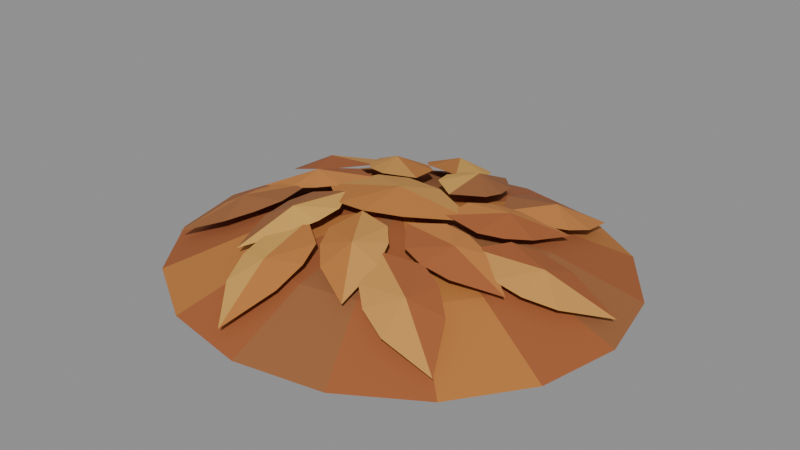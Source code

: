 # Source: AutumnLeafPileMound.blend  (saved by Blender 5.2.45; exported with 4.5.12 LTS)
import bpy
from mathutils import Matrix  # noqa: F401  (used for matrix-valued properties, if any)

bpy.ops.wm.read_factory_settings(use_empty=True)
scene = bpy.context.scene
scene.name = 'Scene'

# ---- materials (node trees are filled in below, after node groups)
mat_material_autumnleafpilemound_palette = bpy.data.materials.new('Material.AutumnLeafPileMound.Palette')
mat_material_autumnleafpilemound_palette.diffuse_color = (1.0, 1.0, 1.0, 1.0)
mat_material_autumnleafpilemound_palette.roughness = 0.94

# ---- material node trees
mat_material_autumnleafpilemound_palette.use_nodes = True; mat_material_autumnleafpilemound_palette.node_tree.nodes.clear()
_N = mat_material_autumnleafpilemound_palette.node_tree.nodes; _L = mat_material_autumnleafpilemound_palette.node_tree.links
n0 = _N.new('ShaderNodeBsdfPrincipled'); n0.name = 'Principled BSDF'; n0.location = (-200, 100)
n0.inputs[2].default_value = 0.94
n0.inputs[10].default_value = 0.005
n1 = _N.new('ShaderNodeOutputMaterial'); n1.name = 'Material Output'; n1.location = (200, 100)
n2 = _N.new('ShaderNodeVertexColor'); n2.name = 'Color Attribute'; n2.location = (0, 0)
n2.layer_name = 'Color'
_L.new(n0.outputs[0], n1.inputs[0])
_L.new(n2.outputs[0], n0.inputs[0])
n1.is_active_output = True

# ---- meshes
me_autumnleafpilemound_leaves = bpy.data.meshes.new('AutumnLeafPileMound_Leaves')
me_autumnleafpilemound_leaves.from_pydata([(0.4, 0.0, 0.0), (0.3696, 0.1416, 0.0), (0.2828, 0.2616, 0.0), (0.1531, 0.3418, 0.0), (2.449e-17, 0.37, 0.0), (-0.1531, 0.3418, 0.0), (-0.2828, 0.2616, 0.0), (-0.3696, 0.1416, 0.0), (-0.4, 4.531e-17, 0.0), (-0.3696, -0.1416, 0.0), (-0.2828, -0.2616, 0.0), (-0.1531, -0.3418, 0.0), (-7.348e-17, -0.37, 0.0), (0.1531, -0.3418, 0.0), (0.2828, -0.2616, 0.0), (0.3696, -0.1416, 0.0), (0.248, 0.0, 0.06254), (0.2291, 0.08779, 0.06252), (0.1754, 0.1622, 0.06245), (0.09491, 0.2119, 0.06239), (1.519e-17, 0.2294, 0.06236), (-0.09491, 0.2119, 0.06239), (-0.1754, 0.1622, 0.06245), (-0.2291, 0.08779, 0.06252), (-0.248, 2.809e-17, 0.06254), (-0.2291, -0.08779, 0.06252), (-0.1754, -0.1622, 0.06245), (-0.09491, -0.2119, 0.06239), (-4.556e-17, -0.2294, 0.06236), (0.09491, -0.2119, 0.06239), (0.1754, -0.1622, 0.06245), (0.2291, -0.08779, 0.06252), (0.0, 0.0, 0.105), (0.0, 0.0, 0.105), (0.0, 0.0, 0.105), (0.0, 0.0, 0.105), (0.0, 0.0, 0.105), (0.0, 0.0, 0.105), (0.0, 0.0, 0.105), (0.0, 0.0, 0.105), (0.0, 0.0, 0.105), (0.0, 0.0, 0.105), (0.0, 0.0, 0.105), (0.0, 0.0, 0.105), (0.0, 0.0, 0.105), (0.0, 0.0, 0.105), (0.0, 0.0, 0.105), (0.0, 0.0, 0.105), (-0.1335, -0.02017, 0.1104), (-0.06834, -0.07177, 0.1156), (-0.01354, -0.07304, 0.1186), (0.04872, -0.05135, 0.1192), (0.1335, 0.02017, 0.1104), (0.03137, 0.06345, 0.1191), (-0.03452, 0.06578, 0.1187), (-0.0865, 0.04837, 0.1159), (0.0, 0.0, 0.138), (0.1717, -0.03772, 0.1015), (0.232, -0.06838, 0.08204), (0.276, -0.06052, 0.06744), (0.3222, -0.03312, 0.05044), (0.3783, 0.03772, 0.024), (0.2898, 0.05575, 0.06251), (0.2368, 0.04694, 0.08251), (0.1981, 0.02462, 0.09542), (0.275, 0.0, 0.08579), (0.09242, -0.001363, 0.1171), (0.154, -0.002659, 0.1066), (0.1869, 0.02112, 0.09853), (0.2139, 0.06179, 0.08832), (0.2319, 0.1419, 0.06954), (0.1523, 0.1218, 0.09497), (0.1124, 0.09367, 0.1072), (0.08947, 0.06012, 0.1145), (0.1622, 0.07029, 0.1158), (0.1365, 0.0892, 0.1037), (0.1981, 0.1173, 0.08475), (0.2194, 0.1566, 0.06991), (0.2268, 0.2098, 0.05184), (0.2064, 0.2978, 0.024), (0.1371, 0.2398, 0.06343), (0.1109, 0.1929, 0.08436), (0.1043, 0.1487, 0.09757), (0.1715, 0.1935, 0.08737), (0.05258, 0.05873, 0.1183), (0.09196, 0.106, 0.1081), (0.0939, 0.1466, 0.0995), (0.07896, 0.1931, 0.08849), (0.02753, 0.2572, 0.0689), (-0.006366, 0.1823, 0.09604), (-0.009282, 0.1336, 0.1085), (0.002674, 0.09476, 0.1157), (0.04005, 0.1579, 0.1167), (-0.001427, 0.1489, 0.105), (0.01503, 0.2146, 0.08552), (-0.002415, 0.2558, 0.07), (-0.03941, 0.2947, 0.05157), (-0.121, 0.3336, 0.024), (-0.1188, 0.2433, 0.06529), (-0.09846, 0.1936, 0.08594), (-0.06808, 0.1608, 0.09884), (-0.06119, 0.2413, 0.08824), (-0.02685, 0.07459, 0.118), (-0.03928, 0.1349, 0.1072), (-0.06979, 0.1617, 0.09846), (-0.1155, 0.179, 0.08784), (-0.1976, 0.1787, 0.07017), (-0.1602, 0.1056, 0.09625), (-0.1239, 0.07289, 0.1081), (-0.08614, 0.05804, 0.1151), (-0.1122, 0.1267, 0.1163), (-0.1383, 0.09654, 0.1022), (-0.1794, 0.1504, 0.08247), (-0.2224, 0.1624, 0.06749), (-0.2759, 0.1577, 0.05028), (-0.3572, 0.1182, 0.024), (-0.2853, 0.06357, 0.06355), (-0.2337, 0.04851, 0.08339), (-0.1892, 0.05183, 0.09612), (-0.2478, 0.1074, 0.08628), (-0.08606, 0.03429, 0.1169), (-0.1409, 0.06216, 0.1062), (-0.1809, 0.05502, 0.09795), (-0.2229, 0.03011, 0.08796), (-0.2739, -0.03429, 0.07024), (-0.1934, -0.05068, 0.09509), (-0.1453, -0.04268, 0.107), (-0.1101, -0.02238, 0.1142), (-0.18, 1.984e-17, 0.1156), (-0.171, -0.02857, 0.1021), (-0.2387, -0.02714, 0.08306), (-0.2749, -0.0533, 0.06851), (-0.3047, -0.09804, 0.05113), (-0.3245, -0.1862, 0.024), (-0.2369, -0.164, 0.06246), (-0.193, -0.1331, 0.08294), (-0.1678, -0.0962, 0.09607), (-0.2478, -0.1074, 0.08628), (-0.08047, -0.03183, 0.1177), (-0.1365, -0.05737, 0.1075), (-0.1558, -0.09307, 0.09922), (-0.1625, -0.1414, 0.08855), (-0.144, -0.2215, 0.06895), (-0.08098, -0.1688, 0.0954), (-0.0572, -0.1261, 0.1079), (-0.05114, -0.08595, 0.1152), (-0.1122, -0.1267, 0.1163), (-0.07497, -0.1322, 0.105), (-0.1183, -0.1842, 0.08585), (-0.1204, -0.2288, 0.07057), (-0.104, -0.28, 0.05203), (-0.04741, -0.3504, 0.024), (-0.01013, -0.2681, 0.06469), (-0.006924, -0.2145, 0.0857), (-0.02008, -0.1718, 0.09881), (-0.06119, -0.2413, 0.08824), (-0.01428, -0.07399, 0.1184), (-0.02924, -0.1337, 0.1079), (-0.01338, -0.1711, 0.09916), (0.02025, -0.2065, 0.08817), (0.09439, -0.2419, 0.06945), (0.09245, -0.1598, 0.09642), (0.07393, -0.1146, 0.1086), (0.04632, -0.0848, 0.1157), (0.04005, -0.1579, 0.1167), (0.07754, -0.1362, 0.1038), (0.09122, -0.2025, 0.08402), (0.1248, -0.232, 0.06863), (0.175, -0.2511, 0.05079), (0.2654, -0.2508, 0.024), (0.2243, -0.1703, 0.06478), (0.1843, -0.1344, 0.08492), (0.1428, -0.118, 0.09764), (0.1715, -0.1935, 0.08737), (0.06266, -0.06043, 0.1173), (0.1, -0.1093, 0.1064), (0.1391, -0.1203, 0.09792), (0.1878, -0.116, 0.08775), (0.2617, -0.08015, 0.07052), (0.1963, -0.03046, 0.09566), (0.1494, -0.01677, 0.1074), (0.1089, -0.01979, 0.1145), (0.1622, -0.07029, 0.1158)], [], [(0, 1, 17, 16), (1, 2, 18, 17), (2, 3, 19, 18), (3, 4, 20, 19), (4, 5, 21, 20), (5, 6, 22, 21), (6, 7, 23, 22), (7, 8, 24, 23), (8, 9, 25, 24), (9, 10, 26, 25), (10, 11, 27, 26), (11, 12, 28, 27), (12, 13, 29, 28), (13, 14, 30, 29), (14, 15, 31, 30), (15, 0, 16, 31), (16, 17, 33, 32), (17, 18, 34, 33), (18, 19, 35, 34), (19, 20, 36, 35), (20, 21, 37, 36), (21, 22, 38, 37), (22, 23, 39, 38), (23, 24, 40, 39), (24, 25, 41, 40), (25, 26, 42, 41), (26, 27, 43, 42), (27, 28, 44, 43), (28, 29, 45, 44), (29, 30, 46, 45), (30, 31, 47, 46), (31, 16, 32, 47), (15, 14, 13, 12, 11, 10, 9, 8, 7, 6, 5, 4, 3, 2, 1, 0), (48, 49, 56), (49, 50, 56), (50, 51, 56), (51, 52, 56), (52, 53, 56), (53, 54, 56), (54, 55, 56), (55, 48, 56), (57, 58, 65), (58, 59, 65), (59, 60, 65), (60, 61, 65), (61, 62, 65), (62, 63, 65), (63, 64, 65), (64, 57, 65), (66, 67, 74), (67, 68, 74), (68, 69, 74), (69, 70, 74), (70, 71, 74), (71, 72, 74), (72, 73, 74), (73, 66, 74), (75, 76, 83), (76, 77, 83), (77, 78, 83), (78, 79, 83), (79, 80, 83), (80, 81, 83), (81, 82, 83), (82, 75, 83), (84, 85, 92), (85, 86, 92), (86, 87, 92), (87, 88, 92), (88, 89, 92), (89, 90, 92), (90, 91, 92), (91, 84, 92), (93, 94, 101), (94, 95, 101), (95, 96, 101), (96, 97, 101), (97, 98, 101), (98, 99, 101), (99, 100, 101), (100, 93, 101), (102, 103, 110), (103, 104, 110), (104, 105, 110), (105, 106, 110), (106, 107, 110), (107, 108, 110), (108, 109, 110), (109, 102, 110), (111, 112, 119), (112, 113, 119), (113, 114, 119), (114, 115, 119), (115, 116, 119), (116, 117, 119), (117, 118, 119), (118, 111, 119), (120, 121, 128), (121, 122, 128), (122, 123, 128), (123, 124, 128), (124, 125, 128), (125, 126, 128), (126, 127, 128), (127, 120, 128), (129, 130, 137), (130, 131, 137), (131, 132, 137), (132, 133, 137), (133, 134, 137), (134, 135, 137), (135, 136, 137), (136, 129, 137), (138, 139, 146), (139, 140, 146), (140, 141, 146), (141, 142, 146), (142, 143, 146), (143, 144, 146), (144, 145, 146), (145, 138, 146), (147, 148, 155), (148, 149, 155), (149, 150, 155), (150, 151, 155), (151, 152, 155), (152, 153, 155), (153, 154, 155), (154, 147, 155), (156, 157, 164), (157, 158, 164), (158, 159, 164), (159, 160, 164), (160, 161, 164), (161, 162, 164), (162, 163, 164), (163, 156, 164), (165, 166, 173), (166, 167, 173), (167, 168, 173), (168, 169, 173), (169, 170, 173), (170, 171, 173), (171, 172, 173), (172, 165, 173), (174, 175, 182), (175, 176, 182), (176, 177, 182), (177, 178, 182), (178, 179, 182), (179, 180, 182), (180, 181, 182), (181, 174, 182)])
_ca = me_autumnleafpilemound_leaves.color_attributes.new('Color', 'FLOAT_COLOR', 'CORNER')
_ca.data.foreach_set('color', [0.314, 0.117, 0.0382, 1.0, 0.314, 0.117, 0.0382, 1.0, 0.314, 0.117, 0.0382, 1.0, 0.314, 0.117, 0.0382, 1.0, 0.3564, 0.1046, 0.02956, 1.0, 0.3564, 0.1046, 0.02956, 1.0, 0.3564, 0.1046, 0.02956, 1.0, 0.3564, 0.1046, 0.02956, 1.0, 0.4793, 0.1779, 0.03689, 1.0, 0.4793, 0.1779, 0.03689, 1.0, 0.4793, 0.1779, 0.03689, 1.0, 0.4793, 0.1779, 0.03689, 1.0, 0.3564, 0.1046, 0.02956, 1.0, 0.3564, 0.1046, 0.02956, 1.0, 0.3564, 0.1046, 0.02956, 1.0, 0.3564, 0.1046, 0.02956, 1.0, 0.314, 0.117, 0.0382, 1.0, 0.314, 0.117, 0.0382, 1.0, 0.314, 0.117, 0.0382, 1.0, 0.314, 0.117, 0.0382, 1.0, 0.3564, 0.1046, 0.02956, 1.0, 0.3564, 0.1046, 0.02956, 1.0, 0.3564, 0.1046, 0.02956, 1.0, 0.3564, 0.1046, 0.02956, 1.0, 0.4793, 0.1779, 0.03689, 1.0, 0.4793, 0.1779, 0.03689, 1.0, 0.4793, 0.1779, 0.03689, 1.0, 0.4793, 0.1779, 0.03689, 1.0, 0.3564, 0.1046, 0.02956, 1.0, 0.3564, 0.1046, 0.02956, 1.0, 0.3564, 0.1046, 0.02956, 1.0, 0.3564, 0.1046, 0.02956, 1.0, 0.314, 0.117, 0.0382, 1.0, 0.314, 0.117, 0.0382, 1.0, 0.314, 0.117, 0.0382, 1.0, 0.314, 0.117, 0.0382, 1.0, 0.3564, 0.1046, 0.02956, 1.0, 0.3564, 0.1046, 0.02956, 1.0, 0.3564, 0.1046, 0.02956, 1.0, 0.3564, 0.1046, 0.02956, 1.0, 0.4793, 0.1779, 0.03689, 1.0, 0.4793, 0.1779, 0.03689, 1.0, 0.4793, 0.1779, 0.03689, 1.0, 0.4793, 0.1779, 0.03689, 1.0, 0.3564, 0.1046, 0.02956, 1.0, 0.3564, 0.1046, 0.02956, 1.0, 0.3564, 0.1046, 0.02956, 1.0, 0.3564, 0.1046, 0.02956, 1.0, 0.314, 0.117, 0.0382, 1.0, 0.314, 0.117, 0.0382, 1.0, 0.314, 0.117, 0.0382, 1.0, 0.314, 0.117, 0.0382, 1.0, 0.3564, 0.1046, 0.02956, 1.0, 0.3564, 0.1046, 0.02956, 1.0, 0.3564, 0.1046, 0.02956, 1.0, 0.3564, 0.1046, 0.02956, 1.0, 0.4793, 0.1779, 0.03689, 1.0, 0.4793, 0.1779, 0.03689, 1.0, 0.4793, 0.1779, 0.03689, 1.0, 0.4793, 0.1779, 0.03689, 1.0, 0.3564, 0.1046, 0.02956, 1.0, 0.3564, 0.1046, 0.02956, 1.0, 0.3564, 0.1046, 0.02956, 1.0, 0.3564, 0.1046, 0.02956, 1.0, 0.314, 0.117, 0.0382, 1.0, 0.314, 0.117, 0.0382, 1.0, 0.314, 0.117, 0.0382, 1.0, 0.314, 0.117, 0.0382, 1.0, 0.3564, 0.1046, 0.02956, 1.0, 0.3564, 0.1046, 0.02956, 1.0, 0.3564, 0.1046, 0.02956, 1.0, 0.3564, 0.1046, 0.02956, 1.0, 0.4793, 0.1779, 0.03689, 1.0, 0.4793, 0.1779, 0.03689, 1.0, 0.4793, 0.1779, 0.03689, 1.0, 0.4793, 0.1779, 0.03689, 1.0, 0.3564, 0.1046, 0.02956, 1.0, 0.3564, 0.1046, 0.02956, 1.0, 0.3564, 0.1046, 0.02956, 1.0, 0.3564, 0.1046, 0.02956, 1.0, 0.314, 0.117, 0.0382, 1.0, 0.314, 0.117, 0.0382, 1.0, 0.314, 0.117, 0.0382, 1.0, 0.314, 0.117, 0.0382, 1.0, 0.3564, 0.1046, 0.02956, 1.0, 0.3564, 0.1046, 0.02956, 1.0, 0.3564, 0.1046, 0.02956, 1.0, 0.3564, 0.1046, 0.02956, 1.0, 0.4793, 0.1779, 0.03689, 1.0, 0.4793, 0.1779, 0.03689, 1.0, 0.4793, 0.1779, 0.03689, 1.0, 0.4793, 0.1779, 0.03689, 1.0, 0.3564, 0.1046, 0.02956, 1.0, 0.3564, 0.1046, 0.02956, 1.0, 0.3564, 0.1046, 0.02956, 1.0, 0.3564, 0.1046, 0.02956, 1.0, 0.314, 0.117, 0.0382, 1.0, 0.314, 0.117, 0.0382, 1.0, 0.314, 0.117, 0.0382, 1.0, 0.314, 0.117, 0.0382, 1.0, 0.3564, 0.1046, 0.02956, 1.0, 0.3564, 0.1046, 0.02956, 1.0, 0.3564, 0.1046, 0.02956, 1.0, 0.3564, 0.1046, 0.02956, 1.0, 0.4793, 0.1779, 0.03689, 1.0, 0.4793, 0.1779, 0.03689, 1.0, 0.4793, 0.1779, 0.03689, 1.0, 0.4793, 0.1779, 0.03689, 1.0, 0.3564, 0.1046, 0.02956, 1.0, 0.3564, 0.1046, 0.02956, 1.0, 0.3564, 0.1046, 0.02956, 1.0, 0.3564, 0.1046, 0.02956, 1.0, 0.314, 0.117, 0.0382, 1.0, 0.314, 0.117, 0.0382, 1.0, 0.314, 0.117, 0.0382, 1.0, 0.314, 0.117, 0.0382, 1.0, 0.3564, 0.1046, 0.02956, 1.0, 0.3564, 0.1046, 0.02956, 1.0, 0.3564, 0.1046, 0.02956, 1.0, 0.3564, 0.1046, 0.02956, 1.0, 0.4793, 0.1779, 0.03689, 1.0, 0.4793, 0.1779, 0.03689, 1.0, 0.4793, 0.1779, 0.03689, 1.0, 0.4793, 0.1779, 0.03689, 1.0, 0.3564, 0.1046, 0.02956, 1.0, 0.3564, 0.1046, 0.02956, 1.0, 0.3564, 0.1046, 0.02956, 1.0, 0.3564, 0.1046, 0.02956, 1.0, 0.314, 0.117, 0.0382, 1.0, 0.314, 0.117, 0.0382, 1.0, 0.314, 0.117, 0.0382, 1.0, 0.314, 0.117, 0.0382, 1.0, 0.314, 0.117, 0.0382, 1.0, 0.314, 0.117, 0.0382, 1.0, 0.314, 0.117, 0.0382, 1.0, 0.314, 0.117, 0.0382, 1.0, 0.314, 0.117, 0.0382, 1.0, 0.314, 0.117, 0.0382, 1.0, 0.314, 0.117, 0.0382, 1.0, 0.314, 0.117, 0.0382, 1.0, 0.314, 0.117, 0.0382, 1.0, 0.314, 0.117, 0.0382, 1.0, 0.314, 0.117, 0.0382, 1.0, 0.314, 0.117, 0.0382, 1.0, 0.4793, 0.1779, 0.03689, 1.0, 0.4793, 0.1779, 0.03689, 1.0, 0.4793, 0.1779, 0.03689, 1.0, 0.4793, 0.1779, 0.03689, 1.0, 0.4793, 0.1779, 0.03689, 1.0, 0.4793, 0.1779, 0.03689, 1.0, 0.4793, 0.1779, 0.03689, 1.0, 0.4793, 0.1779, 0.03689, 1.0, 0.4793, 0.1779, 0.03689, 1.0, 0.4793, 0.1779, 0.03689, 1.0, 0.4793, 0.1779, 0.03689, 1.0, 0.4793, 0.1779, 0.03689, 1.0, 0.5906, 0.2831, 0.0648, 1.0, 0.5906, 0.2831, 0.0648, 1.0, 0.5906, 0.2831, 0.0648, 1.0, 0.5906, 0.2831, 0.0648, 1.0, 0.5906, 0.2831, 0.0648, 1.0, 0.5906, 0.2831, 0.0648, 1.0, 0.5906, 0.2831, 0.0648, 1.0, 0.5906, 0.2831, 0.0648, 1.0, 0.5906, 0.2831, 0.0648, 1.0, 0.5906, 0.2831, 0.0648, 1.0, 0.5906, 0.2831, 0.0648, 1.0, 0.5906, 0.2831, 0.0648, 1.0, 0.5906, 0.2831, 0.0648, 1.0, 0.5906, 0.2831, 0.0648, 1.0, 0.5906, 0.2831, 0.0648, 1.0, 0.5906, 0.2831, 0.0648, 1.0, 0.5906, 0.2831, 0.0648, 1.0, 0.5906, 0.2831, 0.0648, 1.0, 0.5906, 0.2831, 0.0648, 1.0, 0.5906, 0.2831, 0.0648, 1.0, 0.5906, 0.2831, 0.0648, 1.0, 0.5906, 0.2831, 0.0648, 1.0, 0.5906, 0.2831, 0.0648, 1.0, 0.5906, 0.2831, 0.0648, 1.0, 0.3564, 0.1046, 0.02956, 1.0, 0.3564, 0.1046, 0.02956, 1.0, 0.3564, 0.1046, 0.02956, 1.0, 0.3564, 0.1046, 0.02956, 1.0, 0.3564, 0.1046, 0.02956, 1.0, 0.3564, 0.1046, 0.02956, 1.0, 0.3564, 0.1046, 0.02956, 1.0, 0.3564, 0.1046, 0.02956, 1.0, 0.3564, 0.1046, 0.02956, 1.0, 0.3564, 0.1046, 0.02956, 1.0, 0.3564, 0.1046, 0.02956, 1.0, 0.3564, 0.1046, 0.02956, 1.0, 0.3564, 0.1046, 0.02956, 1.0, 0.3564, 0.1046, 0.02956, 1.0, 0.3564, 0.1046, 0.02956, 1.0, 0.3564, 0.1046, 0.02956, 1.0, 0.3564, 0.1046, 0.02956, 1.0, 0.3564, 0.1046, 0.02956, 1.0, 0.3564, 0.1046, 0.02956, 1.0, 0.3564, 0.1046, 0.02956, 1.0, 0.3564, 0.1046, 0.02956, 1.0, 0.3564, 0.1046, 0.02956, 1.0, 0.3564, 0.1046, 0.02956, 1.0, 0.3564, 0.1046, 0.02956, 1.0, 0.5583, 0.2086, 0.04667, 1.0, 0.5583, 0.2086, 0.04667, 1.0, 0.5583, 0.2086, 0.04667, 1.0, 0.5583, 0.2086, 0.04667, 1.0, 0.5583, 0.2086, 0.04667, 1.0, 0.5583, 0.2086, 0.04667, 1.0, 0.5583, 0.2086, 0.04667, 1.0, 0.5583, 0.2086, 0.04667, 1.0, 0.5583, 0.2086, 0.04667, 1.0, 0.5583, 0.2086, 0.04667, 1.0, 0.5583, 0.2086, 0.04667, 1.0, 0.5583, 0.2086, 0.04667, 1.0, 0.5583, 0.2086, 0.04667, 1.0, 0.5583, 0.2086, 0.04667, 1.0, 0.5583, 0.2086, 0.04667, 1.0, 0.5583, 0.2086, 0.04667, 1.0, 0.5583, 0.2086, 0.04667, 1.0, 0.5583, 0.2086, 0.04667, 1.0, 0.5583, 0.2086, 0.04667, 1.0, 0.5583, 0.2086, 0.04667, 1.0, 0.5583, 0.2086, 0.04667, 1.0, 0.5583, 0.2086, 0.04667, 1.0, 0.5583, 0.2086, 0.04667, 1.0, 0.5583, 0.2086, 0.04667, 1.0, 0.314, 0.117, 0.0382, 1.0, 0.314, 0.117, 0.0382, 1.0, 0.314, 0.117, 0.0382, 1.0, 0.314, 0.117, 0.0382, 1.0, 0.314, 0.117, 0.0382, 1.0, 0.314, 0.117, 0.0382, 1.0, 0.314, 0.117, 0.0382, 1.0, 0.314, 0.117, 0.0382, 1.0, 0.314, 0.117, 0.0382, 1.0, 0.314, 0.117, 0.0382, 1.0, 0.314, 0.117, 0.0382, 1.0, 0.314, 0.117, 0.0382, 1.0, 0.314, 0.117, 0.0382, 1.0, 0.314, 0.117, 0.0382, 1.0, 0.314, 0.117, 0.0382, 1.0, 0.314, 0.117, 0.0382, 1.0, 0.314, 0.117, 0.0382, 1.0, 0.314, 0.117, 0.0382, 1.0, 0.314, 0.117, 0.0382, 1.0, 0.314, 0.117, 0.0382, 1.0, 0.314, 0.117, 0.0382, 1.0, 0.314, 0.117, 0.0382, 1.0, 0.314, 0.117, 0.0382, 1.0, 0.314, 0.117, 0.0382, 1.0, 0.6654, 0.3613, 0.07819, 1.0, 0.6654, 0.3613, 0.07819, 1.0, 0.6654, 0.3613, 0.07819, 1.0, 0.6654, 0.3613, 0.07819, 1.0, 0.6654, 0.3613, 0.07819, 1.0, 0.6654, 0.3613, 0.07819, 1.0, 0.6654, 0.3613, 0.07819, 1.0, 0.6654, 0.3613, 0.07819, 1.0, 0.6654, 0.3613, 0.07819, 1.0, 0.6654, 0.3613, 0.07819, 1.0, 0.6654, 0.3613, 0.07819, 1.0, 0.6654, 0.3613, 0.07819, 1.0, 0.6654, 0.3613, 0.07819, 1.0, 0.6654, 0.3613, 0.07819, 1.0, 0.6654, 0.3613, 0.07819, 1.0, 0.6654, 0.3613, 0.07819, 1.0, 0.6654, 0.3613, 0.07819, 1.0, 0.6654, 0.3613, 0.07819, 1.0, 0.6654, 0.3613, 0.07819, 1.0, 0.6654, 0.3613, 0.07819, 1.0, 0.6654, 0.3613, 0.07819, 1.0, 0.6654, 0.3613, 0.07819, 1.0, 0.6654, 0.3613, 0.07819, 1.0, 0.6654, 0.3613, 0.07819, 1.0, 0.4793, 0.1779, 0.03689, 1.0, 0.4793, 0.1779, 0.03689, 1.0, 0.4793, 0.1779, 0.03689, 1.0, 0.4793, 0.1779, 0.03689, 1.0, 0.4793, 0.1779, 0.03689, 1.0, 0.4793, 0.1779, 0.03689, 1.0, 0.4793, 0.1779, 0.03689, 1.0, 0.4793, 0.1779, 0.03689, 1.0, 0.4793, 0.1779, 0.03689, 1.0, 0.4793, 0.1779, 0.03689, 1.0, 0.4793, 0.1779, 0.03689, 1.0, 0.4793, 0.1779, 0.03689, 1.0, 0.4793, 0.1779, 0.03689, 1.0, 0.4793, 0.1779, 0.03689, 1.0, 0.4793, 0.1779, 0.03689, 1.0, 0.4793, 0.1779, 0.03689, 1.0, 0.4793, 0.1779, 0.03689, 1.0, 0.4793, 0.1779, 0.03689, 1.0, 0.4793, 0.1779, 0.03689, 1.0, 0.4793, 0.1779, 0.03689, 1.0, 0.4793, 0.1779, 0.03689, 1.0, 0.4793, 0.1779, 0.03689, 1.0, 0.4793, 0.1779, 0.03689, 1.0, 0.4793, 0.1779, 0.03689, 1.0, 0.5906, 0.2831, 0.0648, 1.0, 0.5906, 0.2831, 0.0648, 1.0, 0.5906, 0.2831, 0.0648, 1.0, 0.5906, 0.2831, 0.0648, 1.0, 0.5906, 0.2831, 0.0648, 1.0, 0.5906, 0.2831, 0.0648, 1.0, 0.5906, 0.2831, 0.0648, 1.0, 0.5906, 0.2831, 0.0648, 1.0, 0.5906, 0.2831, 0.0648, 1.0, 0.5906, 0.2831, 0.0648, 1.0, 0.5906, 0.2831, 0.0648, 1.0, 0.5906, 0.2831, 0.0648, 1.0, 0.5906, 0.2831, 0.0648, 1.0, 0.5906, 0.2831, 0.0648, 1.0, 0.5906, 0.2831, 0.0648, 1.0, 0.5906, 0.2831, 0.0648, 1.0, 0.5906, 0.2831, 0.0648, 1.0, 0.5906, 0.2831, 0.0648, 1.0, 0.5906, 0.2831, 0.0648, 1.0, 0.5906, 0.2831, 0.0648, 1.0, 0.5906, 0.2831, 0.0648, 1.0, 0.5906, 0.2831, 0.0648, 1.0, 0.5906, 0.2831, 0.0648, 1.0, 0.5906, 0.2831, 0.0648, 1.0, 0.3564, 0.1046, 0.02956, 1.0, 0.3564, 0.1046, 0.02956, 1.0, 0.3564, 0.1046, 0.02956, 1.0, 0.3564, 0.1046, 0.02956, 1.0, 0.3564, 0.1046, 0.02956, 1.0, 0.3564, 0.1046, 0.02956, 1.0, 0.3564, 0.1046, 0.02956, 1.0, 0.3564, 0.1046, 0.02956, 1.0, 0.3564, 0.1046, 0.02956, 1.0, 0.3564, 0.1046, 0.02956, 1.0, 0.3564, 0.1046, 0.02956, 1.0, 0.3564, 0.1046, 0.02956, 1.0, 0.3564, 0.1046, 0.02956, 1.0, 0.3564, 0.1046, 0.02956, 1.0, 0.3564, 0.1046, 0.02956, 1.0, 0.3564, 0.1046, 0.02956, 1.0, 0.3564, 0.1046, 0.02956, 1.0, 0.3564, 0.1046, 0.02956, 1.0, 0.3564, 0.1046, 0.02956, 1.0, 0.3564, 0.1046, 0.02956, 1.0, 0.3564, 0.1046, 0.02956, 1.0, 0.3564, 0.1046, 0.02956, 1.0, 0.3564, 0.1046, 0.02956, 1.0, 0.3564, 0.1046, 0.02956, 1.0, 0.5583, 0.2086, 0.04667, 1.0, 0.5583, 0.2086, 0.04667, 1.0, 0.5583, 0.2086, 0.04667, 1.0, 0.5583, 0.2086, 0.04667, 1.0, 0.5583, 0.2086, 0.04667, 1.0, 0.5583, 0.2086, 0.04667, 1.0, 0.5583, 0.2086, 0.04667, 1.0, 0.5583, 0.2086, 0.04667, 1.0, 0.5583, 0.2086, 0.04667, 1.0, 0.5583, 0.2086, 0.04667, 1.0, 0.5583, 0.2086, 0.04667, 1.0, 0.5583, 0.2086, 0.04667, 1.0, 0.5583, 0.2086, 0.04667, 1.0, 0.5583, 0.2086, 0.04667, 1.0, 0.5583, 0.2086, 0.04667, 1.0, 0.5583, 0.2086, 0.04667, 1.0, 0.5583, 0.2086, 0.04667, 1.0, 0.5583, 0.2086, 0.04667, 1.0, 0.5583, 0.2086, 0.04667, 1.0, 0.5583, 0.2086, 0.04667, 1.0, 0.5583, 0.2086, 0.04667, 1.0, 0.5583, 0.2086, 0.04667, 1.0, 0.5583, 0.2086, 0.04667, 1.0, 0.5583, 0.2086, 0.04667, 1.0, 0.314, 0.117, 0.0382, 1.0, 0.314, 0.117, 0.0382, 1.0, 0.314, 0.117, 0.0382, 1.0, 0.314, 0.117, 0.0382, 1.0, 0.314, 0.117, 0.0382, 1.0, 0.314, 0.117, 0.0382, 1.0, 0.314, 0.117, 0.0382, 1.0, 0.314, 0.117, 0.0382, 1.0, 0.314, 0.117, 0.0382, 1.0, 0.314, 0.117, 0.0382, 1.0, 0.314, 0.117, 0.0382, 1.0, 0.314, 0.117, 0.0382, 1.0, 0.314, 0.117, 0.0382, 1.0, 0.314, 0.117, 0.0382, 1.0, 0.314, 0.117, 0.0382, 1.0, 0.314, 0.117, 0.0382, 1.0, 0.314, 0.117, 0.0382, 1.0, 0.314, 0.117, 0.0382, 1.0, 0.314, 0.117, 0.0382, 1.0, 0.314, 0.117, 0.0382, 1.0, 0.314, 0.117, 0.0382, 1.0, 0.314, 0.117, 0.0382, 1.0, 0.314, 0.117, 0.0382, 1.0, 0.314, 0.117, 0.0382, 1.0, 0.6654, 0.3613, 0.07819, 1.0, 0.6654, 0.3613, 0.07819, 1.0, 0.6654, 0.3613, 0.07819, 1.0, 0.6654, 0.3613, 0.07819, 1.0, 0.6654, 0.3613, 0.07819, 1.0, 0.6654, 0.3613, 0.07819, 1.0, 0.6654, 0.3613, 0.07819, 1.0, 0.6654, 0.3613, 0.07819, 1.0, 0.6654, 0.3613, 0.07819, 1.0, 0.6654, 0.3613, 0.07819, 1.0, 0.6654, 0.3613, 0.07819, 1.0, 0.6654, 0.3613, 0.07819, 1.0, 0.6654, 0.3613, 0.07819, 1.0, 0.6654, 0.3613, 0.07819, 1.0, 0.6654, 0.3613, 0.07819, 1.0, 0.6654, 0.3613, 0.07819, 1.0, 0.6654, 0.3613, 0.07819, 1.0, 0.6654, 0.3613, 0.07819, 1.0, 0.6654, 0.3613, 0.07819, 1.0, 0.6654, 0.3613, 0.07819, 1.0, 0.6654, 0.3613, 0.07819, 1.0, 0.6654, 0.3613, 0.07819, 1.0, 0.6654, 0.3613, 0.07819, 1.0, 0.6654, 0.3613, 0.07819, 1.0, 0.4793, 0.1779, 0.03689, 1.0, 0.4793, 0.1779, 0.03689, 1.0, 0.4793, 0.1779, 0.03689, 1.0, 0.4793, 0.1779, 0.03689, 1.0, 0.4793, 0.1779, 0.03689, 1.0, 0.4793, 0.1779, 0.03689, 1.0, 0.4793, 0.1779, 0.03689, 1.0, 0.4793, 0.1779, 0.03689, 1.0, 0.4793, 0.1779, 0.03689, 1.0, 0.4793, 0.1779, 0.03689, 1.0, 0.4793, 0.1779, 0.03689, 1.0, 0.4793, 0.1779, 0.03689, 1.0, 0.4793, 0.1779, 0.03689, 1.0, 0.4793, 0.1779, 0.03689, 1.0, 0.4793, 0.1779, 0.03689, 1.0, 0.4793, 0.1779, 0.03689, 1.0, 0.4793, 0.1779, 0.03689, 1.0, 0.4793, 0.1779, 0.03689, 1.0, 0.4793, 0.1779, 0.03689, 1.0, 0.4793, 0.1779, 0.03689, 1.0, 0.4793, 0.1779, 0.03689, 1.0, 0.4793, 0.1779, 0.03689, 1.0, 0.4793, 0.1779, 0.03689, 1.0, 0.4793, 0.1779, 0.03689, 1.0, 0.5906, 0.2831, 0.0648, 1.0, 0.5906, 0.2831, 0.0648, 1.0, 0.5906, 0.2831, 0.0648, 1.0, 0.5906, 0.2831, 0.0648, 1.0, 0.5906, 0.2831, 0.0648, 1.0, 0.5906, 0.2831, 0.0648, 1.0, 0.5906, 0.2831, 0.0648, 1.0, 0.5906, 0.2831, 0.0648, 1.0, 0.5906, 0.2831, 0.0648, 1.0, 0.5906, 0.2831, 0.0648, 1.0, 0.5906, 0.2831, 0.0648, 1.0, 0.5906, 0.2831, 0.0648, 1.0, 0.5906, 0.2831, 0.0648, 1.0, 0.5906, 0.2831, 0.0648, 1.0, 0.5906, 0.2831, 0.0648, 1.0, 0.5906, 0.2831, 0.0648, 1.0, 0.5906, 0.2831, 0.0648, 1.0, 0.5906, 0.2831, 0.0648, 1.0, 0.5906, 0.2831, 0.0648, 1.0, 0.5906, 0.2831, 0.0648, 1.0, 0.5906, 0.2831, 0.0648, 1.0, 0.5906, 0.2831, 0.0648, 1.0, 0.5906, 0.2831, 0.0648, 1.0, 0.5906, 0.2831, 0.0648, 1.0, 0.3564, 0.1046, 0.02956, 1.0, 0.3564, 0.1046, 0.02956, 1.0, 0.3564, 0.1046, 0.02956, 1.0, 0.3564, 0.1046, 0.02956, 1.0, 0.3564, 0.1046, 0.02956, 1.0, 0.3564, 0.1046, 0.02956, 1.0, 0.3564, 0.1046, 0.02956, 1.0, 0.3564, 0.1046, 0.02956, 1.0, 0.3564, 0.1046, 0.02956, 1.0, 0.3564, 0.1046, 0.02956, 1.0, 0.3564, 0.1046, 0.02956, 1.0, 0.3564, 0.1046, 0.02956, 1.0, 0.3564, 0.1046, 0.02956, 1.0, 0.3564, 0.1046, 0.02956, 1.0, 0.3564, 0.1046, 0.02956, 1.0, 0.3564, 0.1046, 0.02956, 1.0, 0.3564, 0.1046, 0.02956, 1.0, 0.3564, 0.1046, 0.02956, 1.0, 0.3564, 0.1046, 0.02956, 1.0, 0.3564, 0.1046, 0.02956, 1.0, 0.3564, 0.1046, 0.02956, 1.0, 0.3564, 0.1046, 0.02956, 1.0, 0.3564, 0.1046, 0.02956, 1.0, 0.3564, 0.1046, 0.02956, 1.0, 0.5583, 0.2086, 0.04667, 1.0, 0.5583, 0.2086, 0.04667, 1.0, 0.5583, 0.2086, 0.04667, 1.0, 0.5583, 0.2086, 0.04667, 1.0, 0.5583, 0.2086, 0.04667, 1.0, 0.5583, 0.2086, 0.04667, 1.0, 0.5583, 0.2086, 0.04667, 1.0, 0.5583, 0.2086, 0.04667, 1.0, 0.5583, 0.2086, 0.04667, 1.0, 0.5583, 0.2086, 0.04667, 1.0, 0.5583, 0.2086, 0.04667, 1.0, 0.5583, 0.2086, 0.04667, 1.0])
me_autumnleafpilemound_leaves.materials.append(mat_material_autumnleafpilemound_palette)
me_autumnleafpilemound_leaves.update()

# ---- objects
ob_autumnleafpilemound_leaves = bpy.data.objects.new('AutumnLeafPileMound_Leaves', me_autumnleafpilemound_leaves)

# ---- transforms, parenting, visibility, modifiers, constraints
ob_autumnleafpilemound_leaves.location = (0.0, 0.0, 0.0)
_vg = ob_autumnleafpilemound_leaves.vertex_groups.new(name='PileBase')
_vg = ob_autumnleafpilemound_leaves.vertex_groups.new(name='Leaf_01')
_vg = ob_autumnleafpilemound_leaves.vertex_groups.new(name='Leaf_02')
_vg = ob_autumnleafpilemound_leaves.vertex_groups.new(name='Leaf_03')
_vg = ob_autumnleafpilemound_leaves.vertex_groups.new(name='Leaf_04')
_vg = ob_autumnleafpilemound_leaves.vertex_groups.new(name='Leaf_05')
_vg = ob_autumnleafpilemound_leaves.vertex_groups.new(name='Leaf_06')
_vg = ob_autumnleafpilemound_leaves.vertex_groups.new(name='Leaf_07')
_vg = ob_autumnleafpilemound_leaves.vertex_groups.new(name='Leaf_08')
_vg = ob_autumnleafpilemound_leaves.vertex_groups.new(name='Leaf_09')
_vg = ob_autumnleafpilemound_leaves.vertex_groups.new(name='Leaf_10')
_vg = ob_autumnleafpilemound_leaves.vertex_groups.new(name='Leaf_11')
_vg = ob_autumnleafpilemound_leaves.vertex_groups.new(name='Leaf_12')
_vg = ob_autumnleafpilemound_leaves.vertex_groups.new(name='Leaf_13')
_vg = ob_autumnleafpilemound_leaves.vertex_groups.new(name='Leaf_14')
_vg = ob_autumnleafpilemound_leaves.vertex_groups.new(name='Leaf_15')

# ---- collection membership
scene.collection.objects.link(ob_autumnleafpilemound_leaves)

# ---- scene / render settings (as saved in the file)
scene.frame_start = 1; scene.frame_end = 250; scene.frame_set(1)
scene.render.engine = 'BLENDER_EEVEE_NEXT'
scene.render.bake_bias = 0.0
scene.render.bake_samples = 0
scene.render.compositor_device = 'GPU'
scene.eevee.use_volume_custom_range = False
scene.eevee.fast_gi_thickness_near = 0.1
scene.eevee.fast_gi_thickness_far = 0.0
scene.eevee.ray_tracing_options.screen_trace_thickness = 0.1
bpy.context.view_layer.update()

# ---- added for rendering (the .blend has no active camera and no usable light): camera, sun + grey world if the file has none
cam_auto = bpy.data.cameras.new('AutoCamera')
cam_auto.lens = 50.0
cam_auto.sensor_width = 36.0
cam_auto.clip_end = 1000.0
ob_auto_camera = bpy.data.objects.new('AutoCamera', cam_auto)
scene.collection.objects.link(ob_auto_camera)
ob_auto_camera.location = (1.01633, -1.2196, 0.882068)
ob_auto_camera.rotation_euler = (1.09748, -7.21219e-08, 0.694738)
scene.camera = ob_auto_camera
light_auto_sun = bpy.data.lights.new('AutoSun', 'SUN')
light_auto_sun.energy = 3.0
light_auto_sun.angle = 0.0523599
ob_auto_sun = bpy.data.objects.new('AutoSun', light_auto_sun)
scene.collection.objects.link(ob_auto_sun)
ob_auto_sun.rotation_euler = (0.872665, 0.174533, 0.523599)
if scene.world is None:
    world_auto = bpy.data.worlds.new('AutoWorld')
    world_auto.color = (0.3, 0.3, 0.3)
    scene.world = world_auto
bpy.context.view_layer.update()
